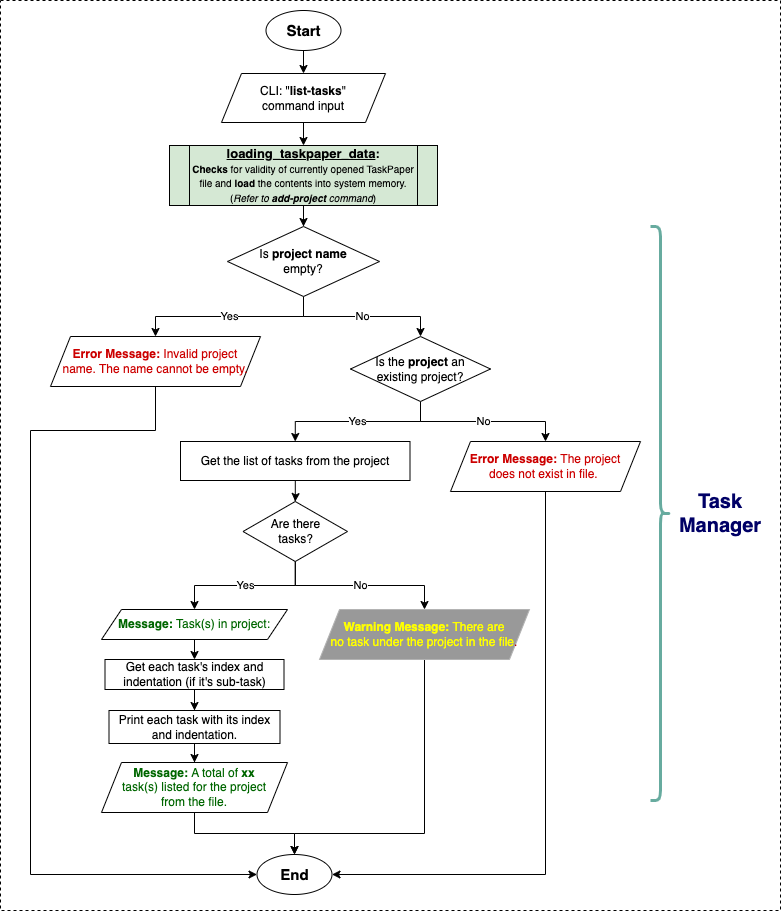

The diagram above was exported from draw.io. Its source (the exported page's mxGraphModel, read from the mxfile embedded in the PNG):
<mxGraphModel dx="954" dy="529" grid="1" gridSize="10" guides="1" tooltips="1" connect="1" arrows="1" fold="1" page="1" pageScale="1" pageWidth="1169" pageHeight="827" background="none" math="0" shadow="0">
  <root>
    <mxCell id="0" />
    <mxCell id="1" parent="0" />
    <mxCell id="I2QCqKK9tGeElKEfepIY-110" value="" style="rounded=0;whiteSpace=wrap;html=1;dashed=1;" parent="1" vertex="1">
      <mxGeometry x="140" y="10" width="780" height="910" as="geometry" />
    </mxCell>
    <mxCell id="I2QCqKK9tGeElKEfepIY-235" style="edgeStyle=orthogonalEdgeStyle;rounded=0;orthogonalLoop=1;jettySize=auto;html=1;entryX=0.5;entryY=0;entryDx=0;entryDy=0;" parent="1" source="I2QCqKK9tGeElKEfepIY-86" target="I2QCqKK9tGeElKEfepIY-225" edge="1">
      <mxGeometry relative="1" as="geometry" />
    </mxCell>
    <mxCell id="I2QCqKK9tGeElKEfepIY-86" value="&lt;b&gt;&lt;font style=&quot;font-size: 15px;&quot;&gt;Start&lt;/font&gt;&lt;/b&gt;" style="ellipse;whiteSpace=wrap;html=1;" parent="1" vertex="1">
      <mxGeometry x="405.5" y="20" width="75" height="40" as="geometry" />
    </mxCell>
    <mxCell id="I2QCqKK9tGeElKEfepIY-247" style="edgeStyle=orthogonalEdgeStyle;rounded=0;orthogonalLoop=1;jettySize=auto;html=1;entryX=0.5;entryY=0;entryDx=0;entryDy=0;" parent="1" source="I2QCqKK9tGeElKEfepIY-225" target="I2QCqKK9tGeElKEfepIY-233" edge="1">
      <mxGeometry relative="1" as="geometry" />
    </mxCell>
    <mxCell id="I2QCqKK9tGeElKEfepIY-225" value="CLI: &quot;&lt;b&gt;list-tasks&lt;/b&gt;&quot;&lt;br&gt;command input" style="shape=parallelogram;perimeter=parallelogramPerimeter;whiteSpace=wrap;html=1;fixedSize=1;" parent="1" vertex="1">
      <mxGeometry x="361" y="83" width="164" height="49" as="geometry" />
    </mxCell>
    <mxCell id="iFYMO8BxJLjXQO5Kuc5O-3" style="edgeStyle=orthogonalEdgeStyle;rounded=0;orthogonalLoop=1;jettySize=auto;html=1;entryX=0.5;entryY=0;entryDx=0;entryDy=0;" parent="1" source="I2QCqKK9tGeElKEfepIY-233" target="iFYMO8BxJLjXQO5Kuc5O-2" edge="1">
      <mxGeometry relative="1" as="geometry" />
    </mxCell>
    <mxCell id="I2QCqKK9tGeElKEfepIY-233" value="&lt;b&gt;&lt;u&gt;&lt;font style=&quot;font-size: 13px;&quot;&gt;loading_taskpaper_data&lt;/font&gt;&lt;/u&gt;:&lt;/b&gt;&lt;br&gt;&lt;font style=&quot;font-size: 10px;&quot;&gt;&lt;b style=&quot;&quot;&gt;Checks&lt;/b&gt; for validity of currently opened TaskPaper file and &lt;b style=&quot;&quot;&gt;load&lt;/b&gt; the contents into system memory.&lt;br&gt;(&lt;i style=&quot;&quot;&gt;Refer to &lt;b&gt;add-project&lt;/b&gt; command&lt;/i&gt;)&lt;/font&gt;" style="shape=process;whiteSpace=wrap;html=1;backgroundOutline=1;fillColor=#D5E8D4;size=0.0743801652892562;" parent="1" vertex="1">
      <mxGeometry x="309" y="155" width="268" height="60" as="geometry" />
    </mxCell>
    <mxCell id="I2QCqKK9tGeElKEfepIY-252" value="" style="shape=curlyBracket;whiteSpace=wrap;html=1;rounded=1;flipH=1;labelPosition=right;verticalLabelPosition=middle;align=left;verticalAlign=middle;strokeWidth=3;strokeColor=#67AB9F;" parent="1" vertex="1">
      <mxGeometry x="790" y="236" width="20" height="574" as="geometry" />
    </mxCell>
    <mxCell id="I2QCqKK9tGeElKEfepIY-253" value="Task Manager" style="text;html=1;align=center;verticalAlign=middle;whiteSpace=wrap;rounded=0;fontSize=20;fontStyle=1;fontColor=#000066;" parent="1" vertex="1">
      <mxGeometry x="800" y="498" width="120" height="50" as="geometry" />
    </mxCell>
    <mxCell id="185UJkUE51Aqo02Hplgk-5" style="edgeStyle=orthogonalEdgeStyle;rounded=0;orthogonalLoop=1;jettySize=auto;html=1;entryX=0;entryY=0.5;entryDx=0;entryDy=0;exitX=0.5;exitY=1;exitDx=0;exitDy=0;" parent="1" source="iFYMO8BxJLjXQO5Kuc5O-1" target="185UJkUE51Aqo02Hplgk-7" edge="1">
      <mxGeometry relative="1" as="geometry">
        <mxPoint x="509" y="1024" as="targetPoint" />
        <Array as="points">
          <mxPoint x="295" y="440" />
          <mxPoint x="170" y="440" />
          <mxPoint x="170" y="884" />
        </Array>
      </mxGeometry>
    </mxCell>
    <mxCell id="iFYMO8BxJLjXQO5Kuc5O-1" value="&lt;font style=&quot;color: rgb(204, 0, 0);&quot;&gt;&lt;b&gt;Error Message:&lt;/b&gt;&amp;nbsp;&lt;/font&gt;&lt;font color=&quot;#cc0000&quot;&gt;Invalid project &lt;br&gt;name. The name cannot be empty.&lt;/font&gt;" style="shape=parallelogram;perimeter=parallelogramPerimeter;whiteSpace=wrap;html=1;fixedSize=1;" parent="1" vertex="1">
      <mxGeometry x="190" y="346" width="210" height="50" as="geometry" />
    </mxCell>
    <mxCell id="iFYMO8BxJLjXQO5Kuc5O-4" value="Yes" style="edgeStyle=orthogonalEdgeStyle;rounded=0;orthogonalLoop=1;jettySize=auto;html=1;entryX=0.5;entryY=0;entryDx=0;entryDy=0;exitX=0.5;exitY=1;exitDx=0;exitDy=0;" parent="1" source="iFYMO8BxJLjXQO5Kuc5O-2" target="iFYMO8BxJLjXQO5Kuc5O-1" edge="1">
      <mxGeometry relative="1" as="geometry" />
    </mxCell>
    <mxCell id="iFYMO8BxJLjXQO5Kuc5O-6" value="No" style="edgeStyle=orthogonalEdgeStyle;rounded=0;orthogonalLoop=1;jettySize=auto;html=1;entryX=0.5;entryY=0;entryDx=0;entryDy=0;" parent="1" source="iFYMO8BxJLjXQO5Kuc5O-2" target="iFYMO8BxJLjXQO5Kuc5O-5" edge="1">
      <mxGeometry relative="1" as="geometry" />
    </mxCell>
    <mxCell id="iFYMO8BxJLjXQO5Kuc5O-2" value="Is &lt;b&gt;project name&lt;/b&gt; &lt;br&gt;empty?" style="rhombus;whiteSpace=wrap;html=1;" parent="1" vertex="1">
      <mxGeometry x="367" y="236" width="152" height="70" as="geometry" />
    </mxCell>
    <mxCell id="iFYMO8BxJLjXQO5Kuc5O-8" value="No" style="edgeStyle=orthogonalEdgeStyle;rounded=0;orthogonalLoop=1;jettySize=auto;html=1;entryX=0.5;entryY=0;entryDx=0;entryDy=0;" parent="1" source="iFYMO8BxJLjXQO5Kuc5O-5" target="iFYMO8BxJLjXQO5Kuc5O-7" edge="1">
      <mxGeometry relative="1" as="geometry" />
    </mxCell>
    <mxCell id="iFYMO8BxJLjXQO5Kuc5O-10" value="Yes" style="edgeStyle=orthogonalEdgeStyle;rounded=0;orthogonalLoop=1;jettySize=auto;html=1;exitX=0.5;exitY=1;exitDx=0;exitDy=0;entryX=0.5;entryY=0;entryDx=0;entryDy=0;" parent="1" source="iFYMO8BxJLjXQO5Kuc5O-5" target="185UJkUE51Aqo02Hplgk-2" edge="1">
      <mxGeometry relative="1" as="geometry">
        <mxPoint x="420" y="490" as="targetPoint" />
      </mxGeometry>
    </mxCell>
    <mxCell id="iFYMO8BxJLjXQO5Kuc5O-5" value="Is the&amp;nbsp;&lt;b&gt;project&lt;/b&gt; an&lt;br&gt;existing project?" style="rhombus;whiteSpace=wrap;html=1;" parent="1" vertex="1">
      <mxGeometry x="490" y="346" width="140" height="65" as="geometry" />
    </mxCell>
    <mxCell id="185UJkUE51Aqo02Hplgk-6" style="edgeStyle=orthogonalEdgeStyle;rounded=0;orthogonalLoop=1;jettySize=auto;html=1;entryX=1;entryY=0.5;entryDx=0;entryDy=0;exitX=0.5;exitY=1;exitDx=0;exitDy=0;" parent="1" source="iFYMO8BxJLjXQO5Kuc5O-7" target="185UJkUE51Aqo02Hplgk-7" edge="1">
      <mxGeometry relative="1" as="geometry">
        <mxPoint x="584" y="1024" as="targetPoint" />
        <Array as="points">
          <mxPoint x="685" y="884" />
        </Array>
      </mxGeometry>
    </mxCell>
    <mxCell id="iFYMO8BxJLjXQO5Kuc5O-7" value="&lt;font style=&quot;color: rgb(204, 0, 0);&quot;&gt;&lt;b&gt;Error Message: &lt;/b&gt;The p&lt;/font&gt;&lt;font color=&quot;#cc0000&quot;&gt;roject &lt;br&gt;does not exist in file.&lt;font color=&quot;rgba(0, 0, 0, 0)&quot;&gt;.&lt;/font&gt;&lt;/font&gt;" style="shape=parallelogram;perimeter=parallelogramPerimeter;whiteSpace=wrap;html=1;fixedSize=1;" parent="1" vertex="1">
      <mxGeometry x="590" y="451" width="190" height="50" as="geometry" />
    </mxCell>
    <mxCell id="185UJkUE51Aqo02Hplgk-3" style="edgeStyle=orthogonalEdgeStyle;rounded=0;orthogonalLoop=1;jettySize=auto;html=1;entryX=0.5;entryY=0;entryDx=0;entryDy=0;" parent="1" source="185UJkUE51Aqo02Hplgk-2" target="185UJkUE51Aqo02Hplgk-10" edge="1">
      <mxGeometry relative="1" as="geometry">
        <mxPoint x="434.75" y="514" as="targetPoint" />
      </mxGeometry>
    </mxCell>
    <mxCell id="185UJkUE51Aqo02Hplgk-2" value="Get the list of tasks from the project" style="rounded=0;whiteSpace=wrap;html=1;" parent="1" vertex="1">
      <mxGeometry x="320" y="451" width="229.5" height="39" as="geometry" />
    </mxCell>
    <mxCell id="185UJkUE51Aqo02Hplgk-7" value="&lt;b&gt;&lt;font style=&quot;font-size: 15px;&quot;&gt;End&lt;/font&gt;&lt;/b&gt;" style="ellipse;whiteSpace=wrap;html=1;" parent="1" vertex="1">
      <mxGeometry x="396.5" y="864" width="75" height="40" as="geometry" />
    </mxCell>
    <mxCell id="185UJkUE51Aqo02Hplgk-8" value="No" style="edgeStyle=orthogonalEdgeStyle;rounded=0;orthogonalLoop=1;jettySize=auto;html=1;entryX=0.5;entryY=0;entryDx=0;entryDy=0;" parent="1" source="185UJkUE51Aqo02Hplgk-10" target="185UJkUE51Aqo02Hplgk-12" edge="1">
      <mxGeometry relative="1" as="geometry" />
    </mxCell>
    <mxCell id="185UJkUE51Aqo02Hplgk-20" value="Yes" style="edgeStyle=orthogonalEdgeStyle;rounded=0;orthogonalLoop=1;jettySize=auto;html=1;entryX=0.5;entryY=0;entryDx=0;entryDy=0;" parent="1" source="185UJkUE51Aqo02Hplgk-10" target="185UJkUE51Aqo02Hplgk-19" edge="1">
      <mxGeometry relative="1" as="geometry" />
    </mxCell>
    <mxCell id="185UJkUE51Aqo02Hplgk-10" value="Are there &lt;br&gt;tasks?" style="rhombus;whiteSpace=wrap;html=1;" parent="1" vertex="1">
      <mxGeometry x="382.5" y="511" width="104.5" height="60" as="geometry" />
    </mxCell>
    <mxCell id="185UJkUE51Aqo02Hplgk-11" style="edgeStyle=orthogonalEdgeStyle;rounded=0;orthogonalLoop=1;jettySize=auto;html=1;entryX=0.5;entryY=0;entryDx=0;entryDy=0;" parent="1" source="185UJkUE51Aqo02Hplgk-12" target="185UJkUE51Aqo02Hplgk-7" edge="1">
      <mxGeometry relative="1" as="geometry">
        <Array as="points">
          <mxPoint x="564" y="843" />
          <mxPoint x="434" y="843" />
        </Array>
      </mxGeometry>
    </mxCell>
    <mxCell id="185UJkUE51Aqo02Hplgk-12" value="&lt;font style=&quot;color: rgb(255, 255, 0);&quot;&gt;&lt;b style=&quot;&quot;&gt;Warning Message:&lt;/b&gt;&lt;font style=&quot;&quot;&gt;&amp;nbsp;&lt;/font&gt;&lt;/font&gt;&lt;font color=&quot;#ffff00&quot;&gt;There are &lt;br&gt;no task under the project in the file&lt;/font&gt;&lt;font color=&quot;#ba0000&quot;&gt;.&lt;/font&gt;" style="shape=parallelogram;perimeter=parallelogramPerimeter;whiteSpace=wrap;html=1;fixedSize=1;fillColor=#999999;strokeColor=#B3B3B3;" parent="1" vertex="1">
      <mxGeometry x="459" y="619" width="210" height="50" as="geometry" />
    </mxCell>
    <mxCell id="185UJkUE51Aqo02Hplgk-13" style="edgeStyle=orthogonalEdgeStyle;rounded=0;orthogonalLoop=1;jettySize=auto;html=1;entryX=0.5;entryY=0;entryDx=0;entryDy=0;" parent="1" source="185UJkUE51Aqo02Hplgk-14" target="185UJkUE51Aqo02Hplgk-16" edge="1">
      <mxGeometry relative="1" as="geometry" />
    </mxCell>
    <mxCell id="185UJkUE51Aqo02Hplgk-14" value="Get each task's index and indentation (if it's sub-task)" style="rounded=0;whiteSpace=wrap;html=1;" parent="1" vertex="1">
      <mxGeometry x="244.5" y="669" width="179" height="30" as="geometry" />
    </mxCell>
    <mxCell id="185UJkUE51Aqo02Hplgk-15" style="edgeStyle=orthogonalEdgeStyle;rounded=0;orthogonalLoop=1;jettySize=auto;html=1;entryX=0.5;entryY=0;entryDx=0;entryDy=0;" parent="1" source="185UJkUE51Aqo02Hplgk-16" target="185UJkUE51Aqo02Hplgk-18" edge="1">
      <mxGeometry relative="1" as="geometry" />
    </mxCell>
    <mxCell id="185UJkUE51Aqo02Hplgk-16" value="Print each task with its index and indentation." style="rounded=0;whiteSpace=wrap;html=1;" parent="1" vertex="1">
      <mxGeometry x="248.5" y="720" width="171" height="33" as="geometry" />
    </mxCell>
    <mxCell id="185UJkUE51Aqo02Hplgk-17" style="edgeStyle=orthogonalEdgeStyle;rounded=0;orthogonalLoop=1;jettySize=auto;html=1;entryX=0.5;entryY=0;entryDx=0;entryDy=0;" parent="1" source="185UJkUE51Aqo02Hplgk-18" target="185UJkUE51Aqo02Hplgk-7" edge="1">
      <mxGeometry relative="1" as="geometry" />
    </mxCell>
    <mxCell id="185UJkUE51Aqo02Hplgk-18" value="&lt;font style=&quot;color: rgb(0, 102, 0);&quot;&gt;&lt;b&gt;Message:&lt;/b&gt;&amp;nbsp;&lt;/font&gt;&lt;font color=&quot;#006600&quot;&gt;A total of &lt;b&gt;xx &lt;/b&gt;&lt;br&gt;task(s) listed for the project&lt;br&gt;from the file.&lt;/font&gt;" style="shape=parallelogram;perimeter=parallelogramPerimeter;whiteSpace=wrap;html=1;fixedSize=1;" parent="1" vertex="1">
      <mxGeometry x="241" y="772" width="186" height="50" as="geometry" />
    </mxCell>
    <mxCell id="185UJkUE51Aqo02Hplgk-21" style="edgeStyle=orthogonalEdgeStyle;rounded=0;orthogonalLoop=1;jettySize=auto;html=1;exitX=0.5;exitY=1;exitDx=0;exitDy=0;entryX=0.5;entryY=0;entryDx=0;entryDy=0;" parent="1" source="185UJkUE51Aqo02Hplgk-19" target="185UJkUE51Aqo02Hplgk-14" edge="1">
      <mxGeometry relative="1" as="geometry" />
    </mxCell>
    <mxCell id="185UJkUE51Aqo02Hplgk-19" value="&lt;font style=&quot;color: rgb(0, 102, 0);&quot;&gt;&lt;b&gt;Message:&lt;/b&gt;&amp;nbsp;Task(s) in project:&lt;/font&gt;" style="shape=parallelogram;perimeter=parallelogramPerimeter;whiteSpace=wrap;html=1;fixedSize=1;" parent="1" vertex="1">
      <mxGeometry x="241" y="619" width="186" height="30" as="geometry" />
    </mxCell>
  </root>
</mxGraphModel>